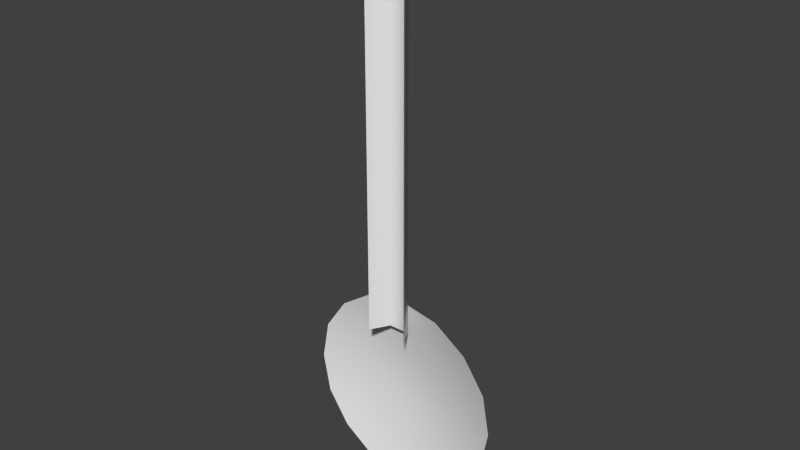 # Source: clock_wall_pendulum.blend  (saved by Blender 2.73.0; exported with 4.5.12 LTS)
import bpy
from mathutils import Matrix  # noqa: F401  (used for matrix-valued properties, if any)

bpy.ops.wm.read_factory_settings(use_empty=True)
scene = bpy.context.scene
scene.name = 'Scene'

# ---- collections
col_collection_1 = bpy.data.collections.new('Collection 1'); scene.collection.children.link(col_collection_1)

# ---- world
world_world = bpy.data.worlds.new('World'); scene.world = world_world
world_world.color = (0.05088, 0.05088, 0.05088)
world_world.use_sun_shadow = False
world_world.sun_shadow_jitter_overblur = 0.0
world_world.cycles.sampling_method = 'MANUAL'
world_world.cycles.sample_map_resolution = 256

# ---- meshes
me_cylinder_010 = bpy.data.meshes.new('Cylinder.010')
me_cylinder_010.from_pydata([(-3.029, -2.671, -27.32), (-2.142, -2.671, -29.46), (-1.053e-07, -2.671, -30.35), (2.142, -2.671, -29.46), (3.029, -2.671, -27.32), (-2.142, -2.671, -25.18), (3.119e-07, -2.671, -24.29), (2.142, -2.671, -25.18), (1.164, -2.671, -24.51), (2.811, -2.671, -26.15), (2.811, -2.671, -28.48), (1.164, -2.671, -30.13), (-1.164, -2.671, -30.13), (-2.811, -2.671, -28.48), (-2.811, -2.671, -26.15), (-1.164, -2.671, -24.51), (-2.39, -2.476, -27.32), (-1.69, -2.476, -29.01), (-1.355e-07, -2.476, -29.71), (1.69, -2.476, -29.01), (2.39, -2.476, -27.32), (-1.69, -2.476, -25.63), (4.01e-07, -2.476, -24.93), (1.69, -2.476, -25.63), (0.9187, -2.476, -25.1), (2.218, -2.476, -26.4), (2.218, -2.476, -28.24), (0.9187, -2.476, -29.54), (-0.9187, -2.476, -29.54), (-2.218, -2.476, -28.24), (-2.218, -2.476, -26.4), (-0.9187, -2.476, -25.1), (-1.748, -2.336, -27.32), (-1.236, -2.336, -28.55), (-2.038e-07, -2.336, -29.07), (1.236, -2.336, -28.55), (1.748, -2.336, -27.32), (-1.236, -2.336, -26.08), (4.519e-07, -2.336, -25.57), (1.236, -2.336, -26.08), (0.672, -2.336, -25.69), (1.622, -2.336, -26.65), (1.622, -2.336, -27.99), (0.672, -2.336, -28.94), (-0.672, -2.336, -28.94), (-1.622, -2.336, -27.99), (-1.622, -2.336, -26.65), (-0.672, -2.336, -25.69), (-1.102, -2.226, -27.32), (-0.7793, -2.226, -28.1), (-3.808e-08, -2.226, -28.42), (0.7793, -2.226, -28.1), (1.102, -2.226, -27.32), (-0.7793, -2.226, -26.54), (3.196e-07, -2.226, -26.22), (0.7793, -2.226, -26.54), (0.4236, -2.226, -26.29), (1.023, -2.226, -26.89), (1.023, -2.226, -27.74), (0.4236, -2.226, -28.34), (-0.4236, -2.226, -28.34), (-1.023, -2.226, -27.74), (-1.023, -2.226, -26.89), (-0.4236, -2.226, -26.29), (-0.4433, -2.152, -27.32), (-0.3135, -2.152, -27.63), (3.265e-08, -2.152, -27.76), (0.3135, -2.152, -27.63), (0.4433, -2.152, -27.32), (-0.3135, -2.152, -27.0), (2.115e-07, -2.152, -26.87), (0.3135, -2.152, -27.0), (0.1704, -2.152, -26.91), (0.4114, -2.152, -27.15), (0.4114, -2.152, -27.49), (0.1704, -2.152, -27.73), (-0.1704, -2.152, -27.73), (-0.4114, -2.152, -27.49), (-0.4114, -2.152, -27.15), (-0.1704, -2.152, -26.91), (0.6099, -3.329, -25.12), (0.6099, -3.329, -13.5), (-0.6099, -3.329, -25.12), (-0.6099, -3.329, -13.5), (-0.3029, -2.791, -25.12), (-0.3029, -2.791, -13.5), (0.307, -2.791, -25.12), (0.307, -2.791, -13.5)], [], [(37, 47, 63, 53), (24, 23, 39, 40), (12, 1, 17, 28), (3, 11, 27, 19), (1, 13, 29, 17), (5, 15, 31, 21), (15, 6, 22, 31), (9, 4, 20, 25), (6, 8, 24, 22), (11, 2, 18, 27), (4, 10, 26, 20), (13, 0, 16, 29), (2, 12, 28, 18), (0, 14, 30, 16), (8, 7, 23, 24), (14, 5, 21, 30), (10, 3, 19, 26), (7, 9, 25, 23), (30, 21, 37, 46), (26, 19, 35, 42), (23, 25, 41, 39), (28, 17, 33, 44), (19, 27, 43, 35), (17, 29, 45, 33), (21, 31, 47, 37), (31, 22, 38, 47), (25, 20, 36, 41), (22, 24, 40, 38), (27, 18, 34, 43), (20, 26, 42, 36), (29, 16, 32, 45), (18, 28, 44, 34), (16, 30, 46, 32), (48, 62, 78, 64), (47, 38, 54, 63), (41, 36, 52, 57), (38, 40, 56, 54), (43, 34, 50, 59), (36, 42, 58, 52), (45, 32, 48, 61), (34, 44, 60, 50), (32, 46, 62, 48), (40, 39, 55, 56), (46, 37, 53, 62), (42, 35, 51, 58), (39, 41, 57, 55), (44, 33, 49, 60), (35, 43, 59, 51), (33, 45, 61, 49), (79, 70, 72, 71, 73, 68, 74, 67, 75, 66, 76, 65, 77, 64, 78, 69), (56, 55, 71, 72), (62, 53, 69, 78), (58, 51, 67, 74), (55, 57, 73, 71), (60, 49, 65, 76), (51, 59, 75, 67), (49, 61, 77, 65), (53, 63, 79, 69), (63, 54, 70, 79), (57, 52, 68, 73), (54, 56, 72, 70), (59, 50, 66, 75), (52, 58, 74, 68), (61, 48, 64, 77), (50, 60, 76, 66), (82, 83, 85, 84), (86, 87, 81, 80), (84, 85, 87, 86)])
me_cylinder_010.polygons.foreach_set('use_smooth', [True] * 68)
_uv = me_cylinder_010.uv_layers.new(name='UVMap')
_uv.uv.foreach_set('vector', [0.3428, 0.3817, 0.2894, 0.4053, 0.2779, 0.3505, 0.3113, 0.3358, 0.1458, 0.4313, 0.08915, 0.3744, 0.1356, 0.3427, 0.1767, 0.3841, 0.4032, 0.0375, 0.4759, 0.1102, 0.4282, 0.1428, 0.3715, 0.08596, 0.1103, 0.0414, 0.2045, 9.146e-05, 0.2163, 0.05674, 0.1429, 0.08913, 0.4759, 0.1102, 0.5172, 0.2044, 0.4606, 0.2163, 0.4282, 0.1428, 0.4071, 0.4759, 0.3129, 0.5172, 0.301, 0.4605, 0.3745, 0.4281, 0.3129, 0.5172, 0.21, 0.5172, 0.2207, 0.4604, 0.301, 0.4605, 9.146e-05, 0.3128, 0.0001019, 0.21, 0.05691, 0.2207, 0.05675, 0.301, 0.21, 0.5172, 0.1142, 0.4798, 0.1458, 0.4313, 0.2207, 0.4604, 0.2045, 9.146e-05, 0.3073, 0.0001041, 0.2966, 0.05691, 0.2163, 0.05674, 0.0001019, 0.21, 0.03751, 0.1141, 0.08597, 0.1458, 0.05691, 0.2207, 0.5172, 0.2044, 0.5172, 0.3073, 0.4604, 0.2966, 0.4606, 0.2163, 0.3073, 0.0001041, 0.4032, 0.0375, 0.3715, 0.08596, 0.2966, 0.05691, 0.5172, 0.3073, 0.4798, 0.4031, 0.4314, 0.3715, 0.4604, 0.2966, 0.1142, 0.4798, 0.04141, 0.4071, 0.08915, 0.3744, 0.1458, 0.4313, 0.4798, 0.4031, 0.4071, 0.4759, 0.3745, 0.4281, 0.4314, 0.3715, 0.03751, 0.1141, 0.1103, 0.0414, 0.1429, 0.08913, 0.08597, 0.1458, 0.04141, 0.4071, 9.146e-05, 0.3128, 0.05675, 0.301, 0.08915, 0.3744, 0.4314, 0.3715, 0.3745, 0.4281, 0.3428, 0.3817, 0.3841, 0.3406, 0.08597, 0.1458, 0.1429, 0.08913, 0.1746, 0.1355, 0.1333, 0.1767, 0.08915, 0.3744, 0.05675, 0.301, 0.112, 0.2894, 0.1356, 0.3427, 0.3715, 0.08596, 0.4282, 0.1428, 0.3817, 0.1746, 0.3406, 0.1332, 0.1429, 0.08913, 0.2163, 0.05674, 0.2279, 0.112, 0.1746, 0.1355, 0.4282, 0.1428, 0.4606, 0.2163, 0.4053, 0.2279, 0.3817, 0.1746, 0.3745, 0.4281, 0.301, 0.4605, 0.2894, 0.4053, 0.3428, 0.3817, 0.301, 0.4605, 0.2207, 0.4604, 0.2311, 0.4052, 0.2894, 0.4053, 0.05675, 0.301, 0.05691, 0.2207, 0.1122, 0.2311, 0.112, 0.2894, 0.2207, 0.4604, 0.1458, 0.4313, 0.1767, 0.3841, 0.2311, 0.4052, 0.2163, 0.05674, 0.2966, 0.05691, 0.2862, 0.1121, 0.2279, 0.112, 0.05691, 0.2207, 0.08597, 0.1458, 0.1333, 0.1767, 0.1122, 0.2311, 0.4606, 0.2163, 0.4604, 0.2966, 0.4052, 0.2862, 0.4053, 0.2279, 0.2966, 0.05691, 0.3715, 0.08596, 0.3406, 0.1332, 0.2862, 0.1121, 0.4604, 0.2966, 0.4314, 0.3715, 0.3841, 0.3406, 0.4052, 0.2862, 0.3504, 0.2759, 0.3372, 0.31, 0.2901, 0.2792, 0.2954, 0.2656, 0.2894, 0.4053, 0.2311, 0.4052, 0.2414, 0.3504, 0.2779, 0.3505, 0.112, 0.2894, 0.1122, 0.2311, 0.1669, 0.2414, 0.1668, 0.2779, 0.2311, 0.4052, 0.1767, 0.3841, 0.2073, 0.3372, 0.2414, 0.3504, 0.2279, 0.112, 0.2862, 0.1121, 0.2759, 0.1669, 0.2394, 0.1668, 0.1122, 0.2311, 0.1333, 0.1767, 0.1801, 0.2073, 0.1669, 0.2414, 0.4053, 0.2279, 0.4052, 0.2862, 0.3504, 0.2759, 0.3505, 0.2394, 0.2862, 0.1121, 0.3406, 0.1332, 0.31, 0.1801, 0.2759, 0.1669, 0.4052, 0.2862, 0.3841, 0.3406, 0.3372, 0.31, 0.3504, 0.2759, 0.1767, 0.3841, 0.1356, 0.3427, 0.1816, 0.3113, 0.2073, 0.3372, 0.3841, 0.3406, 0.3428, 0.3817, 0.3113, 0.3358, 0.3372, 0.31, 0.1333, 0.1767, 0.1746, 0.1355, 0.206, 0.1815, 0.1801, 0.2073, 0.1356, 0.3427, 0.112, 0.2894, 0.1668, 0.2779, 0.1816, 0.3113, 0.3406, 0.1332, 0.3817, 0.1746, 0.3358, 0.206, 0.31, 0.1801, 0.1746, 0.1355, 0.2279, 0.112, 0.2394, 0.1668, 0.206, 0.1815, 0.3817, 0.1746, 0.4053, 0.2279, 0.3505, 0.2394, 0.3358, 0.206, 0.2664, 0.2954, 0.2517, 0.2954, 0.2381, 0.2901, 0.2278, 0.2797, 0.2219, 0.2664, 0.2219, 0.2517, 0.2272, 0.2381, 0.2376, 0.2278, 0.2509, 0.2219, 0.2656, 0.2219, 0.2792, 0.2272, 0.2895, 0.2375, 0.2954, 0.2509, 0.2954, 0.2656, 0.2901, 0.2792, 0.2798, 0.2895, 0.2073, 0.3372, 0.1816, 0.3113, 0.2278, 0.2797, 0.2381, 0.2901, 0.3372, 0.31, 0.3113, 0.3358, 0.2798, 0.2895, 0.2901, 0.2792, 0.1801, 0.2073, 0.206, 0.1815, 0.2376, 0.2278, 0.2272, 0.2381, 0.1816, 0.3113, 0.1668, 0.2779, 0.2219, 0.2664, 0.2278, 0.2797, 0.31, 0.1801, 0.3358, 0.206, 0.2895, 0.2375, 0.2792, 0.2272, 0.206, 0.1815, 0.2394, 0.1668, 0.2509, 0.2219, 0.2376, 0.2278, 0.3358, 0.206, 0.3505, 0.2394, 0.2954, 0.2509, 0.2895, 0.2375, 0.3113, 0.3358, 0.2779, 0.3505, 0.2664, 0.2954, 0.2798, 0.2895, 0.2779, 0.3505, 0.2414, 0.3504, 0.2517, 0.2954, 0.2664, 0.2954, 0.1668, 0.2779, 0.1669, 0.2414, 0.2219, 0.2517, 0.2219, 0.2664, 0.2414, 0.3504, 0.2073, 0.3372, 0.2381, 0.2901, 0.2517, 0.2954, 0.2394, 0.1668, 0.2759, 0.1669, 0.2656, 0.2219, 0.2509, 0.2219, 0.1669, 0.2414, 0.1801, 0.2073, 0.2272, 0.2381, 0.2219, 0.2517, 0.3505, 0.2394, 0.3504, 0.2759, 0.2954, 0.2656, 0.2954, 0.2509, 0.2759, 0.1669, 0.31, 0.1801, 0.2792, 0.2272, 0.2656, 0.2219, 0.6754, 9.146e-05, 0.6754, 0.9999, 0.6224, 0.9999, 0.6224, 9.146e-05, 0.5702, 9.146e-05, 0.5702, 0.9999, 0.5174, 0.9999, 0.5174, 9.146e-05, 0.6224, 9.146e-05, 0.6224, 0.9999, 0.5702, 0.9999, 0.5702, 9.146e-05])
me_cylinder_010.use_remesh_preserve_volume = False
me_cylinder_010.use_remesh_preserve_attributes = False
me_cylinder_010.use_mirror_vertex_groups = False
me_cylinder_010.update()

# ---- objects
ob_pendulum = bpy.data.objects.new('pendulum', me_cylinder_010)

# ---- transforms, parenting, visibility, modifiers, constraints
ob_pendulum.location = (0.0, 0.0, 0.0)
ob_pendulum.lineart.crease_threshold = 0.0

# ---- collection membership
col_collection_1.objects.link(ob_pendulum)

# ---- scene / render settings (as saved in the file)
scene.frame_start = 1; scene.frame_end = 250; scene.frame_set(1)
scene.render.engine = 'CYCLES'
scene.render.resolution_percentage = 50
scene.render.dither_intensity = 0.0
scene.cycles.use_denoising = False
scene.cycles.samples = 10
scene.cycles.sampling_pattern = 'TABULATED_SOBOL'
scene.cycles.light_sampling_threshold = 0.0
scene.cycles.use_adaptive_sampling = False
scene.cycles.use_light_tree = False
scene.cycles.blur_glossy = 0.0
scene.cycles.pixel_filter_type = 'GAUSSIAN'
scene.cycles.sample_clamp_indirect = 0.0
scene.view_settings.view_transform = 'Standard'
bpy.context.view_layer.update()

# ---- added for rendering (the .blend has no active camera and no usable light): camera, sun
cam_auto = bpy.data.cameras.new('AutoCamera')
cam_auto.lens = 50.0
cam_auto.sensor_width = 36.0
cam_auto.clip_end = 1000.0
ob_auto_camera = bpy.data.objects.new('AutoCamera', cam_auto)
scene.collection.objects.link(ob_auto_camera)
ob_auto_camera.location = (16.5991, -22.6593, -8.64369)
ob_auto_camera.rotation_euler = (1.09748, -7.21219e-08, 0.694738)
scene.camera = ob_auto_camera
light_auto_sun = bpy.data.lights.new('AutoSun', 'SUN')
light_auto_sun.energy = 3.0
light_auto_sun.angle = 0.0523599
ob_auto_sun = bpy.data.objects.new('AutoSun', light_auto_sun)
scene.collection.objects.link(ob_auto_sun)
ob_auto_sun.rotation_euler = (0.872665, 0.174533, 0.523599)
bpy.context.view_layer.update()
